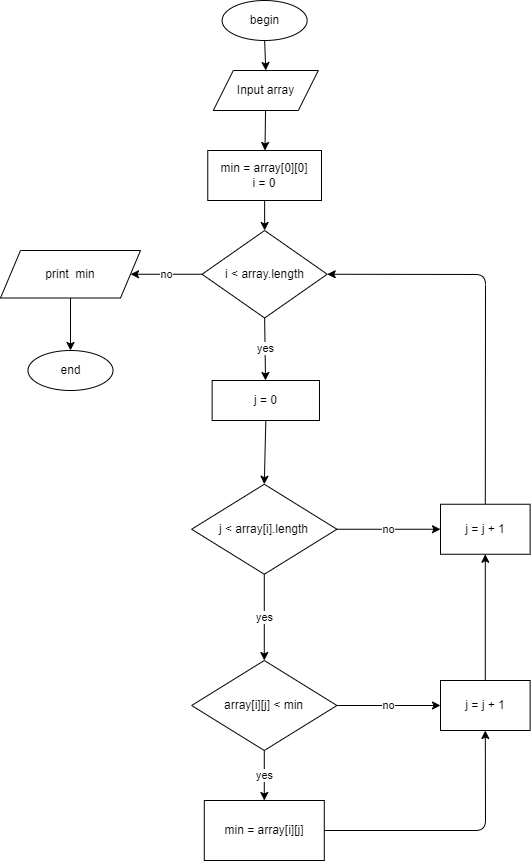

The diagram above was exported from draw.io. Its source (the exported page's mxGraphModel, read from the mxfile embedded in the PNG):
<mxGraphModel dx="848" dy="571" grid="1" gridSize="10" guides="1" tooltips="1" connect="1" arrows="1" fold="1" page="0" pageScale="1" pageWidth="850" pageHeight="1100" math="0" shadow="0">
  <root>
    <mxCell id="0" />
    <mxCell id="1" parent="0" />
    <mxCell id="47" style="edgeStyle=none;html=1;exitX=0.5;exitY=1;exitDx=0;exitDy=0;entryX=0.5;entryY=0;entryDx=0;entryDy=0;" parent="1" source="DPTNgw4OFq8EDRZzPiav-1" target="DPTNgw4OFq8EDRZzPiav-2" edge="1">
      <mxGeometry relative="1" as="geometry" />
    </mxCell>
    <mxCell id="DPTNgw4OFq8EDRZzPiav-1" value="begin" style="ellipse;whiteSpace=wrap;html=1;movable=1;resizable=1;rotatable=1;deletable=1;editable=1;connectable=1;container=0;" parent="1" vertex="1">
      <mxGeometry x="141.63000000000002" y="160" width="85" height="40" as="geometry" />
    </mxCell>
    <mxCell id="93" value="" style="edgeStyle=none;html=1;startArrow=none;" parent="1" source="DPTNgw4OFq8EDRZzPiav-2" target="92" edge="1">
      <mxGeometry relative="1" as="geometry">
        <mxPoint x="199" y="250" as="sourcePoint" />
      </mxGeometry>
    </mxCell>
    <mxCell id="97" value="yes" style="edgeStyle=none;html=1;entryX=0.5;entryY=0;entryDx=0;entryDy=0;" parent="1" source="86" target="120" edge="1">
      <mxGeometry relative="1" as="geometry">
        <mxPoint x="183.78999999999996" y="840" as="targetPoint" />
      </mxGeometry>
    </mxCell>
    <mxCell id="99" value="no" style="edgeStyle=none;html=1;exitX=0;exitY=0.5;exitDx=0;exitDy=0;" parent="1" source="104" target="98" edge="1">
      <mxGeometry relative="1" as="geometry">
        <mxPoint x="75" y="690" as="sourcePoint" />
      </mxGeometry>
    </mxCell>
    <mxCell id="117" value="no" style="edgeStyle=none;html=1;exitX=1;exitY=0.5;exitDx=0;exitDy=0;entryX=0;entryY=0.5;entryDx=0;entryDy=0;" parent="1" source="86" target="116" edge="1">
      <mxGeometry relative="1" as="geometry" />
    </mxCell>
    <mxCell id="86" value="j &amp;lt; array[i].length" style="rhombus;whiteSpace=wrap;html=1;movable=1;resizable=1;rotatable=1;deletable=1;editable=1;connectable=1;container=0;" parent="1" vertex="1">
      <mxGeometry x="111.15" y="643.75" width="145.28" height="90" as="geometry" />
    </mxCell>
    <mxCell id="107" style="edgeStyle=none;html=1;exitX=0.5;exitY=1;exitDx=0;exitDy=0;entryX=0.5;entryY=0;entryDx=0;entryDy=0;" parent="1" source="92" target="104" edge="1">
      <mxGeometry relative="1" as="geometry" />
    </mxCell>
    <mxCell id="92" value="min = array[0][0]&lt;br&gt;i = 0" style="whiteSpace=wrap;html=1;" parent="1" vertex="1">
      <mxGeometry x="127.26" y="310" width="113.75" height="50" as="geometry" />
    </mxCell>
    <mxCell id="DPTNgw4OFq8EDRZzPiav-2" value="Input array" style="shape=parallelogram;perimeter=parallelogramPerimeter;whiteSpace=wrap;html=1;fixedSize=1;movable=1;resizable=1;rotatable=1;deletable=1;editable=1;connectable=1;container=0;" parent="1" vertex="1">
      <mxGeometry x="132.81" y="230" width="105" height="40" as="geometry" />
    </mxCell>
    <mxCell id="101" style="edgeStyle=none;html=1;entryX=0.5;entryY=0;entryDx=0;entryDy=0;" parent="1" source="98" target="100" edge="1">
      <mxGeometry relative="1" as="geometry" />
    </mxCell>
    <mxCell id="98" value="print&amp;nbsp; min" style="shape=parallelogram;perimeter=parallelogramPerimeter;whiteSpace=wrap;html=1;fixedSize=1;" parent="1" vertex="1">
      <mxGeometry x="-80" y="410" width="140" height="47.5" as="geometry" />
    </mxCell>
    <mxCell id="100" value="end" style="ellipse;whiteSpace=wrap;html=1;movable=1;resizable=1;rotatable=1;deletable=1;editable=1;connectable=1;container=0;" parent="1" vertex="1">
      <mxGeometry x="-52.49999999999997" y="510" width="85" height="40" as="geometry" />
    </mxCell>
    <mxCell id="106" value="yes" style="edgeStyle=none;html=1;exitX=0.5;exitY=1;exitDx=0;exitDy=0;" parent="1" source="104" target="105" edge="1">
      <mxGeometry relative="1" as="geometry">
        <mxPoint x="183" y="480" as="sourcePoint" />
      </mxGeometry>
    </mxCell>
    <mxCell id="104" value="i &amp;lt; array.length" style="rhombus;whiteSpace=wrap;html=1;movable=1;resizable=1;rotatable=1;deletable=1;editable=1;connectable=1;container=0;" parent="1" vertex="1">
      <mxGeometry x="121.55" y="390" width="125.16" height="87.5" as="geometry" />
    </mxCell>
    <mxCell id="105" value="j = 0" style="whiteSpace=wrap;html=1;" parent="1" vertex="1">
      <mxGeometry x="131.63" y="540" width="107.35" height="40" as="geometry" />
    </mxCell>
    <mxCell id="114" style="edgeStyle=none;html=1;entryX=0.5;entryY=0;entryDx=0;entryDy=0;exitX=0.5;exitY=1;exitDx=0;exitDy=0;" parent="1" source="105" target="86" edge="1">
      <mxGeometry relative="1" as="geometry">
        <mxPoint x="181" y="650" as="sourcePoint" />
      </mxGeometry>
    </mxCell>
    <mxCell id="119" style="edgeStyle=none;html=1;exitX=0.5;exitY=0;exitDx=0;exitDy=0;entryX=1;entryY=0.5;entryDx=0;entryDy=0;" parent="1" source="116" target="104" edge="1">
      <mxGeometry relative="1" as="geometry">
        <Array as="points">
          <mxPoint x="405" y="434" />
        </Array>
      </mxGeometry>
    </mxCell>
    <mxCell id="116" value="j = j + 1" style="whiteSpace=wrap;html=1;" parent="1" vertex="1">
      <mxGeometry x="360" y="663.75" width="89.62" height="50" as="geometry" />
    </mxCell>
    <mxCell id="122" value="yes" style="edgeStyle=none;html=1;exitX=0.5;exitY=1;exitDx=0;exitDy=0;" parent="1" source="120" target="121" edge="1">
      <mxGeometry relative="1" as="geometry">
        <mxPoint x="220" y="930" as="sourcePoint" />
      </mxGeometry>
    </mxCell>
    <mxCell id="125" value="no" style="edgeStyle=none;html=1;exitX=1;exitY=0.5;exitDx=0;exitDy=0;entryX=0;entryY=0.5;entryDx=0;entryDy=0;" parent="1" source="120" target="124" edge="1">
      <mxGeometry relative="1" as="geometry" />
    </mxCell>
    <mxCell id="120" value="array[i][j] &amp;lt; min" style="rhombus;whiteSpace=wrap;html=1;movable=1;resizable=1;rotatable=1;deletable=1;editable=1;connectable=1;container=0;" parent="1" vertex="1">
      <mxGeometry x="111.15" y="820" width="145.28" height="90" as="geometry" />
    </mxCell>
    <mxCell id="123" style="edgeStyle=none;html=1;exitX=1;exitY=0.5;exitDx=0;exitDy=0;entryX=0.5;entryY=1;entryDx=0;entryDy=0;" parent="1" source="121" target="124" edge="1">
      <mxGeometry relative="1" as="geometry">
        <mxPoint x="380" y="980" as="targetPoint" />
        <Array as="points">
          <mxPoint x="405" y="990" />
        </Array>
      </mxGeometry>
    </mxCell>
    <mxCell id="121" value="min = array[i][j]" style="whiteSpace=wrap;html=1;" parent="1" vertex="1">
      <mxGeometry x="123.79000000000002" y="960" width="120" height="60" as="geometry" />
    </mxCell>
    <mxCell id="126" style="edgeStyle=none;html=1;exitX=0.5;exitY=0;exitDx=0;exitDy=0;entryX=0.5;entryY=1;entryDx=0;entryDy=0;" parent="1" source="124" target="116" edge="1">
      <mxGeometry relative="1" as="geometry" />
    </mxCell>
    <mxCell id="124" value="j = j + 1" style="whiteSpace=wrap;html=1;" parent="1" vertex="1">
      <mxGeometry x="360" y="840" width="89.62" height="50" as="geometry" />
    </mxCell>
  </root>
</mxGraphModel>